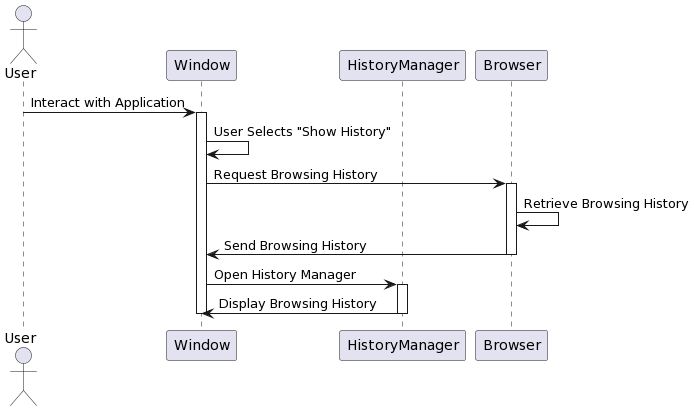

The diagram above was rendered by PlantUML. Its source (embedded in the PNG):
@startuml
actor User
participant Window as Win
participant HistoryManager as HistoryMgr
participant Browser as Browser

User -> Win: Interact with Application
activate Win
Win -> Win: User Selects "Show History"
Win -> Browser: Request Browsing History
activate Browser

Browser -> Browser: Retrieve Browsing History
Browser -> Win: Send Browsing History
deactivate Browser

Win -> HistoryMgr: Open History Manager
activate HistoryMgr

HistoryMgr -> Win: Display Browsing History
deactivate HistoryMgr

deactivate Win
@enduml